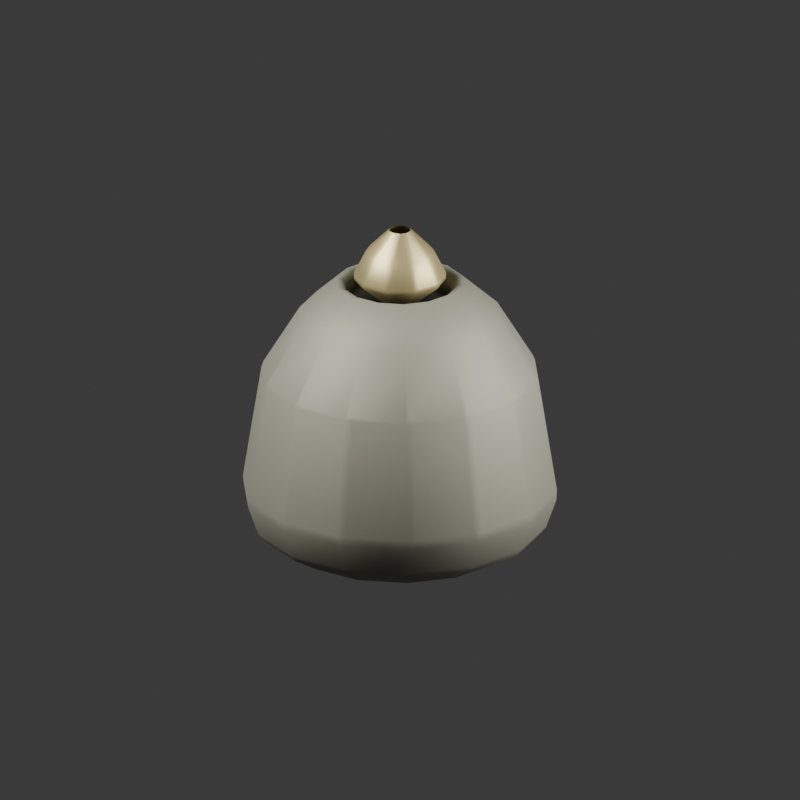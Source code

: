 # Source: study_screw_reliquary.blend  (saved by Blender 5.0.119; exported with 4.5.12 LTS)
import bpy
from mathutils import Matrix  # noqa: F401  (used for matrix-valued properties, if any)

bpy.ops.wm.read_factory_settings(use_empty=True)
scene = bpy.context.scene
scene.name = 'Scene'

# ---- materials (node trees are filled in below, after node groups)
mat_oxidized_bronze = bpy.data.materials.new('oxidized_bronze')
mat_oxidized_bronze.diffuse_color = (0.3373, 0.3373, 0.2667, 1.0)
mat_ritual_gold = bpy.data.materials.new('ritual_gold')
mat_ritual_gold.diffuse_color = (0.5686, 0.4667, 0.2353, 1.0)

# ---- material node trees
mat_oxidized_bronze.use_nodes = True; mat_oxidized_bronze.node_tree.nodes.clear()
_N = mat_oxidized_bronze.node_tree.nodes; _L = mat_oxidized_bronze.node_tree.links
n0 = _N.new('ShaderNodeBsdfPrincipled'); n0.name = 'Principled BSDF'; n0.location = (-200, 100)
n0.inputs[0].default_value = (0.3373, 0.3373, 0.2667, 1.0)
n0.inputs[1].default_value = 0.7
n0.inputs[2].default_value = 0.72
n1 = _N.new('ShaderNodeOutputMaterial'); n1.name = 'Material Output'; n1.location = (200, 100)
_L.new(n0.outputs[0], n1.inputs[0])
n1.is_active_output = True
mat_ritual_gold.use_nodes = True; mat_ritual_gold.node_tree.nodes.clear()
_N = mat_ritual_gold.node_tree.nodes; _L = mat_ritual_gold.node_tree.links
n0 = _N.new('ShaderNodeBsdfPrincipled'); n0.name = 'Principled BSDF'; n0.location = (-200, 100)
n0.inputs[0].default_value = (0.5686, 0.4667, 0.2353, 1.0)
n0.inputs[1].default_value = 0.75
n0.inputs[2].default_value = 0.48
n1 = _N.new('ShaderNodeOutputMaterial'); n1.name = 'Material Output'; n1.location = (200, 100)
_L.new(n0.outputs[0], n1.inputs[0])
n1.is_active_output = True

# ---- world
world_studyworld = bpy.data.worlds.new('StudyWorld'); scene.world = world_studyworld
world_studyworld.use_nodes = True; world_studyworld.node_tree.nodes.clear()
_N = world_studyworld.node_tree.nodes; _L = world_studyworld.node_tree.links
n0 = _N.new('ShaderNodeBackground'); n0.name = 'Background'; n0.location = (-200, 100)
n0.inputs[0].default_value = (0.05, 0.05, 0.05, 1.0)
n1 = _N.new('ShaderNodeOutputWorld'); n1.name = 'World Output'; n1.location = (200, 100)
_L.new(n0.outputs[0], n1.inputs[0])
n1.is_active_output = True
world_studyworld.color = (0.025, 0.025, 0.025)

# ---- cameras
cam_camera = bpy.data.cameras.new('Camera')
cam_camera.type = 'ORTHO'
cam_camera.ortho_scale = 4.1

# ---- lights
light_area = bpy.data.lights.new('Area', 'AREA')
light_area.energy = 800.0
light_area.shape = 'DISK'
light_area.size = 4.0
light_area.size_y = 1.0
light_area_001 = bpy.data.lights.new('Area.001', 'AREA')
light_area_001.energy = 350.0
light_area_001.size = 3.0
light_area_001.size_y = 1.0

# ---- meshes
me_a_bodyprofilemesh = bpy.data.meshes.new('A_BodyProfileMesh')
me_a_bodyprofilemesh.from_pydata([(0.58, 0.0, -0.78), (0.75, 0.0, -0.68), (0.82, 0.0, -0.48), (0.72, 0.0, 0.15), (0.52, 0.0, 0.48), (0.31, 0.0, 0.67), (0.26, 0.0, 0.58), (0.4, 0.0, 0.38), (0.54, 0.0, 0.1), (0.61, 0.0, -0.44), (0.5, 0.0, -0.62), (0.58, 0.0, -0.78)], [(0, 1), (1, 2), (2, 3), (3, 4), (4, 5), (5, 6), (6, 7), (7, 8), (8, 9), (9, 10), (10, 11)], [])
me_a_bodyprofilemesh.materials.append(mat_oxidized_bronze)
me_a_bodyprofilemesh.update()
me_a_crownprofilemesh = bpy.data.meshes.new('A_CrownProfileMesh')
me_a_crownprofilemesh.from_pydata([(0.09, 0.0, 0.55), (0.25, 0.0, 0.68), (0.18, 0.0, 0.82), (0.06, 0.0, 0.94)], [(0, 1), (1, 2), (2, 3)], [])
me_a_crownprofilemesh.materials.append(mat_ritual_gold)
me_a_crownprofilemesh.update()

# ---- objects
ob_item_study_screw_reliquary = bpy.data.objects.new('ITEM_study_screw_reliquary', None)
ob_a_bodyprofile = bpy.data.objects.new('A_BodyProfile', me_a_bodyprofilemesh)
ob_a_crownprofile = bpy.data.objects.new('A_CrownProfile', me_a_crownprofilemesh)
ob_preview_key = bpy.data.objects.new('PREVIEW_Key', light_area)
ob_preview_fill = bpy.data.objects.new('PREVIEW_Fill', light_area_001)
ob_preview_camera = bpy.data.objects.new('PREVIEW_Camera', cam_camera)

# ---- transforms, parenting, visibility, modifiers, constraints
ob_item_study_screw_reliquary.location = (0.0, 0.0, 0.0)
ob_item_study_screw_reliquary.empty_display_size = 0.25
ob_a_bodyprofile.parent = ob_item_study_screw_reliquary
ob_a_bodyprofile.location = (0.0, 0.0, 0.0)
_m = ob_a_bodyprofile.modifiers.new('A_ProfileRevolve', 'SCREW')
_m.steps = 14
_m.render_steps = 14
_m.merge_threshold = 0.0001
_m.use_merge_vertices = True
_m = ob_a_bodyprofile.modifiers.new('FinishBevel', 'BEVEL')
_m.width = 0.025
_m.width_pct = 0.025
_m.angle_limit = 0.4363
ob_a_crownprofile.parent = ob_item_study_screw_reliquary
ob_a_crownprofile.location = (0.0, 0.0, 0.0)
_m = ob_a_crownprofile.modifiers.new('A_ProfileRevolve', 'SCREW')
_m.steps = 10
_m.render_steps = 10
_m.merge_threshold = 0.0001
_m.use_merge_vertices = True
_m = ob_a_crownprofile.modifiers.new('FinishBevel', 'BEVEL')
_m.width = 0.025
_m.width_pct = 0.025
_m.angle_limit = 0.4363
ob_preview_key.location = (-3.0, -4.0, 5.0)
ob_preview_key.rotation_euler = (0.7854, -7.115e-08, -0.6435)
ob_preview_fill.location = (4.0, 1.5, 2.0)
ob_preview_fill.rotation_euler = (1.133, -1.147e-07, 1.93)
ob_preview_camera.location = (4.5, -6.5, 3.2)
ob_preview_camera.rotation_euler = (1.186, 5.043e-08, 0.6055)

# ---- collection membership
scene.collection.objects.link(ob_item_study_screw_reliquary)
scene.collection.objects.link(ob_a_bodyprofile)
scene.collection.objects.link(ob_a_crownprofile)
scene.collection.objects.link(ob_preview_key)
scene.collection.objects.link(ob_preview_fill)
scene.collection.objects.link(ob_preview_camera)

# ---- scene / render settings (as saved in the file)
scene.camera = ob_preview_camera
scene.frame_start = 1; scene.frame_end = 250; scene.frame_set(1)
scene.render.engine = 'BLENDER_EEVEE_NEXT'
scene.render.resolution_x = 192
scene.render.resolution_y = 192
scene.render.film_transparent = True
scene.render.bake_bias = 0.0
scene.render.bake_samples = 0
scene.cycles.sampling_pattern = 'TABULATED_SOBOL'
scene.eevee.use_volume_custom_range = False
bpy.context.view_layer.update()

